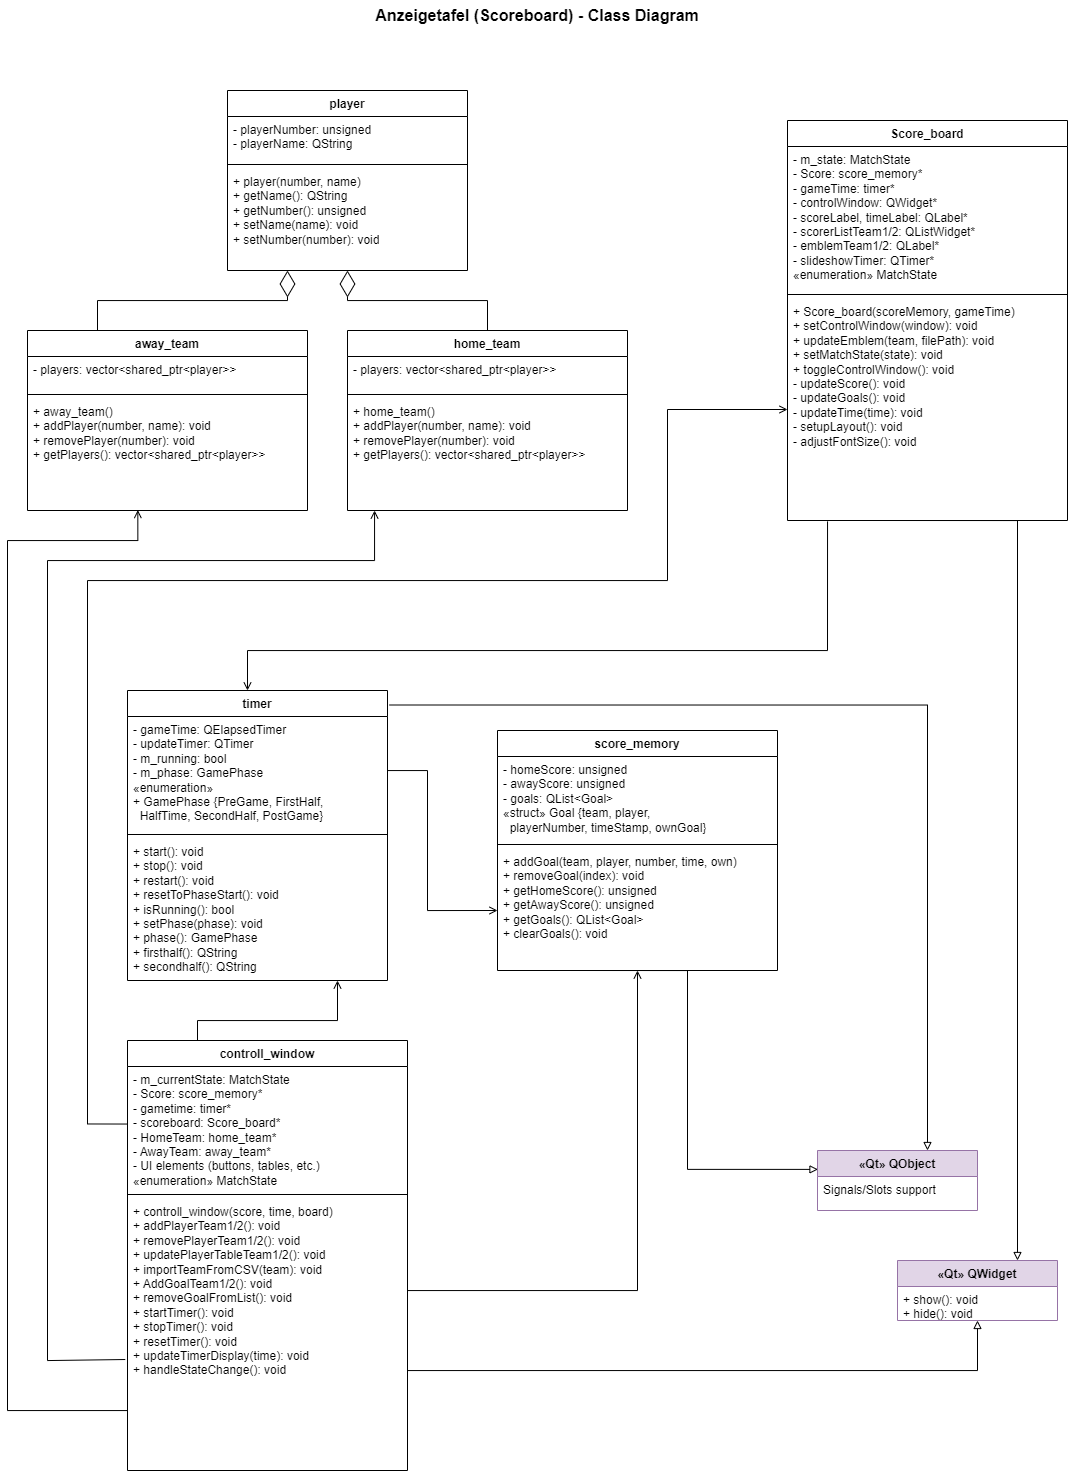

The diagram above was exported from draw.io. Its source (the exported page's mxGraphModel, read from the mxfile embedded in the PNG):
<mxGraphModel dx="1214" dy="1995" grid="1" gridSize="10" guides="1" tooltips="1" connect="1" arrows="1" fold="1" page="1" pageScale="1" pageWidth="1169" pageHeight="827" math="0" shadow="0">
  <root>
    <mxCell id="0" />
    <mxCell id="1" parent="0" />
    <mxCell id="player" value="player" style="swimlane;fontStyle=1;align=center;verticalAlign=top;childLayout=stackLayout;horizontal=1;startSize=26;horizontalStack=0;resizeParent=1;resizeParentMax=0;resizeLast=0;collapsible=1;marginBottom=0;whiteSpace=wrap;html=1;" parent="1" vertex="1">
      <mxGeometry x="250" y="90" width="240" height="180" as="geometry" />
    </mxCell>
    <mxCell id="player-attr" value="- playerNumber: unsigned&lt;br&gt;- playerName: QString" style="text;strokeColor=none;fillColor=none;align=left;verticalAlign=top;spacingLeft=4;spacingRight=4;overflow=hidden;rotatable=0;points=[[0,0.5],[1,0.5]];portConstraint=eastwest;whiteSpace=wrap;html=1;" parent="player" vertex="1">
      <mxGeometry y="26" width="240" height="44" as="geometry" />
    </mxCell>
    <mxCell id="player-line" value="" style="line;strokeWidth=1;fillColor=none;align=left;verticalAlign=middle;spacingTop=-1;spacingLeft=3;spacingRight=3;rotatable=0;labelPosition=right;points=[];portConstraint=eastwest;strokeColor=inherit;" parent="player" vertex="1">
      <mxGeometry y="70" width="240" height="8" as="geometry" />
    </mxCell>
    <mxCell id="player-methods" value="+ player(number, name)&lt;br&gt;+ getName(): QString&lt;br&gt;+ getNumber(): unsigned&lt;br&gt;+ setName(name): void&lt;br&gt;+ setNumber(number): void" style="text;strokeColor=none;fillColor=none;align=left;verticalAlign=top;spacingLeft=4;spacingRight=4;overflow=hidden;rotatable=0;points=[[0,0.5],[1,0.5]];portConstraint=eastwest;whiteSpace=wrap;html=1;" parent="player" vertex="1">
      <mxGeometry y="78" width="240" height="102" as="geometry" />
    </mxCell>
    <mxCell id="home_team" value="home_team" style="swimlane;fontStyle=1;align=center;verticalAlign=top;childLayout=stackLayout;horizontal=1;startSize=26;horizontalStack=0;resizeParent=1;resizeParentMax=0;resizeLast=0;collapsible=1;marginBottom=0;whiteSpace=wrap;html=1;" parent="1" vertex="1">
      <mxGeometry x="370" y="330" width="280" height="180" as="geometry" />
    </mxCell>
    <mxCell id="home_team-attr" value="- players: vector&amp;lt;shared_ptr&amp;lt;player&amp;gt;&amp;gt;" style="text;strokeColor=none;fillColor=none;align=left;verticalAlign=top;spacingLeft=4;spacingRight=4;overflow=hidden;rotatable=0;points=[[0,0.5],[1,0.5]];portConstraint=eastwest;whiteSpace=wrap;html=1;" parent="home_team" vertex="1">
      <mxGeometry y="26" width="280" height="34" as="geometry" />
    </mxCell>
    <mxCell id="home_team-line" value="" style="line;strokeWidth=1;fillColor=none;align=left;verticalAlign=middle;spacingTop=-1;spacingLeft=3;spacingRight=3;rotatable=0;labelPosition=right;points=[];portConstraint=eastwest;strokeColor=inherit;" parent="home_team" vertex="1">
      <mxGeometry y="60" width="280" height="8" as="geometry" />
    </mxCell>
    <mxCell id="home_team-methods" value="+ home_team()&lt;br&gt;+ addPlayer(number, name): void&lt;br&gt;+ removePlayer(number): void&lt;br&gt;+ getPlayers(): vector&amp;lt;shared_ptr&amp;lt;player&amp;gt;&amp;gt;" style="text;strokeColor=none;fillColor=none;align=left;verticalAlign=top;spacingLeft=4;spacingRight=4;overflow=hidden;rotatable=0;points=[[0,0.5],[1,0.5]];portConstraint=eastwest;whiteSpace=wrap;html=1;" parent="home_team" vertex="1">
      <mxGeometry y="68" width="280" height="112" as="geometry" />
    </mxCell>
    <mxCell id="away_team" value="away_team" style="swimlane;fontStyle=1;align=center;verticalAlign=top;childLayout=stackLayout;horizontal=1;startSize=26;horizontalStack=0;resizeParent=1;resizeParentMax=0;resizeLast=0;collapsible=1;marginBottom=0;whiteSpace=wrap;html=1;" parent="1" vertex="1">
      <mxGeometry x="50" y="330" width="280" height="180" as="geometry" />
    </mxCell>
    <mxCell id="away_team-attr" value="- players: vector&amp;lt;shared_ptr&amp;lt;player&amp;gt;&amp;gt;" style="text;strokeColor=none;fillColor=none;align=left;verticalAlign=top;spacingLeft=4;spacingRight=4;overflow=hidden;rotatable=0;points=[[0,0.5],[1,0.5]];portConstraint=eastwest;whiteSpace=wrap;html=1;" parent="away_team" vertex="1">
      <mxGeometry y="26" width="280" height="34" as="geometry" />
    </mxCell>
    <mxCell id="away_team-line" value="" style="line;strokeWidth=1;fillColor=none;align=left;verticalAlign=middle;spacingTop=-1;spacingLeft=3;spacingRight=3;rotatable=0;labelPosition=right;points=[];portConstraint=eastwest;strokeColor=inherit;" parent="away_team" vertex="1">
      <mxGeometry y="60" width="280" height="8" as="geometry" />
    </mxCell>
    <mxCell id="away_team-methods" value="+ away_team()&lt;br&gt;+ addPlayer(number, name): void&lt;br&gt;+ removePlayer(number): void&lt;br&gt;+ getPlayers(): vector&amp;lt;shared_ptr&amp;lt;player&amp;gt;&amp;gt;" style="text;strokeColor=none;fillColor=none;align=left;verticalAlign=top;spacingLeft=4;spacingRight=4;overflow=hidden;rotatable=0;points=[[0,0.5],[1,0.5]];portConstraint=eastwest;whiteSpace=wrap;html=1;" parent="away_team" vertex="1">
      <mxGeometry y="68" width="280" height="112" as="geometry" />
    </mxCell>
    <mxCell id="score_memory" value="score_memory" style="swimlane;fontStyle=1;align=center;verticalAlign=top;childLayout=stackLayout;horizontal=1;startSize=26;horizontalStack=0;resizeParent=1;resizeParentMax=0;resizeLast=0;collapsible=1;marginBottom=0;whiteSpace=wrap;html=1;" parent="1" vertex="1">
      <mxGeometry x="520" y="730" width="280" height="240" as="geometry" />
    </mxCell>
    <mxCell id="score_memory-attr" value="- homeScore: unsigned&lt;br&gt;- awayScore: unsigned&lt;br&gt;- goals: QList&amp;lt;Goal&amp;gt;&lt;br&gt;«struct» Goal {team, player,&lt;br&gt;&amp;nbsp; playerNumber, timeStamp, ownGoal}" style="text;strokeColor=none;fillColor=none;align=left;verticalAlign=top;spacingLeft=4;spacingRight=4;overflow=hidden;rotatable=0;points=[[0,0.5],[1,0.5]];portConstraint=eastwest;whiteSpace=wrap;html=1;" parent="score_memory" vertex="1">
      <mxGeometry y="26" width="280" height="84" as="geometry" />
    </mxCell>
    <mxCell id="score_memory-line" value="" style="line;strokeWidth=1;fillColor=none;align=left;verticalAlign=middle;spacingTop=-1;spacingLeft=3;spacingRight=3;rotatable=0;labelPosition=right;points=[];portConstraint=eastwest;strokeColor=inherit;" parent="score_memory" vertex="1">
      <mxGeometry y="110" width="280" height="8" as="geometry" />
    </mxCell>
    <mxCell id="score_memory-methods" value="+ addGoal(team, player, number, time, own)&lt;br&gt;+ removeGoal(index): void&lt;br&gt;+ getHomeScore(): unsigned&lt;br&gt;+ getAwayScore(): unsigned&lt;br&gt;+ getGoals(): QList&amp;lt;Goal&amp;gt;&lt;br&gt;+ clearGoals(): void" style="text;strokeColor=none;fillColor=none;align=left;verticalAlign=top;spacingLeft=4;spacingRight=4;overflow=hidden;rotatable=0;points=[[0,0.5],[1,0.5]];portConstraint=eastwest;whiteSpace=wrap;html=1;" parent="score_memory" vertex="1">
      <mxGeometry y="118" width="280" height="122" as="geometry" />
    </mxCell>
    <mxCell id="Score_board" value="Score_board" style="swimlane;fontStyle=1;align=center;verticalAlign=top;childLayout=stackLayout;horizontal=1;startSize=26;horizontalStack=0;resizeParent=1;resizeParentMax=0;resizeLast=0;collapsible=1;marginBottom=0;whiteSpace=wrap;html=1;" parent="1" vertex="1">
      <mxGeometry x="810" y="120" width="280" height="400" as="geometry" />
    </mxCell>
    <mxCell id="Score_board-attr" value="- m_state: MatchState&lt;br&gt;- Score: score_memory*&lt;br&gt;- gameTime: timer*&lt;br&gt;- controlWindow: QWidget*&lt;br&gt;- scoreLabel, timeLabel: QLabel*&lt;br&gt;- scorerListTeam1/2: QListWidget*&lt;br&gt;- emblemTeam1/2: QLabel*&lt;br&gt;- slideshowTimer: QTimer*&lt;br&gt;«enumeration» MatchState" style="text;strokeColor=none;fillColor=none;align=left;verticalAlign=top;spacingLeft=4;spacingRight=4;overflow=hidden;rotatable=0;points=[[0,0.5],[1,0.5]];portConstraint=eastwest;whiteSpace=wrap;html=1;" parent="Score_board" vertex="1">
      <mxGeometry y="26" width="280" height="144" as="geometry" />
    </mxCell>
    <mxCell id="Score_board-line" value="" style="line;strokeWidth=1;fillColor=none;align=left;verticalAlign=middle;spacingTop=-1;spacingLeft=3;spacingRight=3;rotatable=0;labelPosition=right;points=[];portConstraint=eastwest;strokeColor=inherit;" parent="Score_board" vertex="1">
      <mxGeometry y="170" width="280" height="8" as="geometry" />
    </mxCell>
    <mxCell id="Score_board-methods" value="+ Score_board(scoreMemory, gameTime)&lt;br&gt;+ setControlWindow(window): void&lt;br&gt;+ updateEmblem(team, filePath): void&lt;br&gt;+ setMatchState(state): void&lt;br&gt;+ toggleControlWindow(): void&lt;br&gt;- updateScore(): void&lt;br&gt;- updateGoals(): void&lt;br&gt;- updateTime(time): void&lt;br&gt;- setupLayout(): void&lt;br&gt;- adjustFontSize(): void" style="text;strokeColor=none;fillColor=none;align=left;verticalAlign=top;spacingLeft=4;spacingRight=4;overflow=hidden;rotatable=0;points=[[0,0.5],[1,0.5]];portConstraint=eastwest;whiteSpace=wrap;html=1;" parent="Score_board" vertex="1">
      <mxGeometry y="178" width="280" height="222" as="geometry" />
    </mxCell>
    <mxCell id="controll_window" value="controll_window" style="swimlane;fontStyle=1;align=center;verticalAlign=top;childLayout=stackLayout;horizontal=1;startSize=26;horizontalStack=0;resizeParent=1;resizeParentMax=0;resizeLast=0;collapsible=1;marginBottom=0;whiteSpace=wrap;html=1;" parent="1" vertex="1">
      <mxGeometry x="150" y="1040" width="280" height="430" as="geometry" />
    </mxCell>
    <mxCell id="controll_window-attr" value="- m_currentState: MatchState&lt;br&gt;- Score: score_memory*&lt;br&gt;- gametime: timer*&lt;br&gt;- scoreboard: Score_board*&lt;br&gt;- HomeTeam: home_team*&lt;br&gt;- AwayTeam: away_team*&lt;br&gt;- UI elements (buttons, tables, etc.)&lt;br&gt;«enumeration» MatchState" style="text;strokeColor=none;fillColor=none;align=left;verticalAlign=top;spacingLeft=4;spacingRight=4;overflow=hidden;rotatable=0;points=[[0,0.5],[1,0.5]];portConstraint=eastwest;whiteSpace=wrap;html=1;" parent="controll_window" vertex="1">
      <mxGeometry y="26" width="280" height="124" as="geometry" />
    </mxCell>
    <mxCell id="controll_window-line" value="" style="line;strokeWidth=1;fillColor=none;align=left;verticalAlign=middle;spacingTop=-1;spacingLeft=3;spacingRight=3;rotatable=0;labelPosition=right;points=[];portConstraint=eastwest;strokeColor=inherit;" parent="controll_window" vertex="1">
      <mxGeometry y="150" width="280" height="8" as="geometry" />
    </mxCell>
    <mxCell id="controll_window-methods" value="+ controll_window(score, time, board)&lt;br&gt;+ addPlayerTeam1/2(): void&lt;br&gt;+ removePlayerTeam1/2(): void&lt;br&gt;+ updatePlayerTableTeam1/2(): void&lt;br&gt;+ importTeamFromCSV(team): void&lt;br&gt;+ AddGoalTeam1/2(): void&lt;br&gt;+ removeGoalFromList(): void&lt;br&gt;+ startTimer(): void&lt;br&gt;+ stopTimer(): void&lt;br&gt;+ resetTimer(): void&lt;br&gt;+ updateTimerDisplay(time): void&lt;br&gt;+ handleStateChange(): void" style="text;strokeColor=none;fillColor=none;align=left;verticalAlign=top;spacingLeft=4;spacingRight=4;overflow=hidden;rotatable=0;points=[[0,0.5],[1,0.5]];portConstraint=eastwest;whiteSpace=wrap;html=1;" parent="controll_window" vertex="1">
      <mxGeometry y="158" width="280" height="272" as="geometry" />
    </mxCell>
    <mxCell id="qwidget" value="«Qt» QWidget" style="swimlane;fontStyle=1;align=center;verticalAlign=top;childLayout=stackLayout;horizontal=1;startSize=26;horizontalStack=0;resizeParent=1;resizeParentMax=0;resizeLast=0;collapsible=1;marginBottom=0;whiteSpace=wrap;html=1;fillColor=#e1d5e7;strokeColor=#9673a6;" parent="1" vertex="1">
      <mxGeometry x="920" y="1260" width="160" height="60" as="geometry" />
    </mxCell>
    <mxCell id="qwidget-methods" value="+ show(): void&lt;br&gt;+ hide(): void" style="text;strokeColor=none;fillColor=none;align=left;verticalAlign=top;spacingLeft=4;spacingRight=4;overflow=hidden;rotatable=0;points=[[0,0.5],[1,0.5]];portConstraint=eastwest;whiteSpace=wrap;html=1;" parent="qwidget" vertex="1">
      <mxGeometry y="26" width="160" height="34" as="geometry" />
    </mxCell>
    <mxCell id="qobject" value="«Qt» QObject" style="swimlane;fontStyle=1;align=center;verticalAlign=top;childLayout=stackLayout;horizontal=1;startSize=26;horizontalStack=0;resizeParent=1;resizeParentMax=0;resizeLast=0;collapsible=1;marginBottom=0;whiteSpace=wrap;html=1;fillColor=#e1d5e7;strokeColor=#9673a6;" parent="1" vertex="1">
      <mxGeometry x="840" y="1150" width="160" height="60" as="geometry" />
    </mxCell>
    <mxCell id="qobject-methods" value="Signals/Slots support" style="text;strokeColor=none;fillColor=none;align=left;verticalAlign=top;spacingLeft=4;spacingRight=4;overflow=hidden;rotatable=0;points=[[0,0.5],[1,0.5]];portConstraint=eastwest;whiteSpace=wrap;html=1;" parent="qobject" vertex="1">
      <mxGeometry y="26" width="160" height="34" as="geometry" />
    </mxCell>
    <mxCell id="home_team-player" value="" style="endArrow=diamondThin;endFill=0;endSize=24;html=1;rounded=0;exitX=0.5;exitY=0;exitDx=0;exitDy=0;entryX=0.5;entryY=1;entryDx=0;entryDy=0;edgeStyle=orthogonalEdgeStyle;" parent="1" source="home_team" target="player" edge="1">
      <mxGeometry width="160" relative="1" as="geometry">
        <mxPoint x="260" y="310" as="sourcePoint" />
        <mxPoint x="260" y="270" as="targetPoint" />
      </mxGeometry>
    </mxCell>
    <mxCell id="away_team-player" value="" style="endArrow=diamondThin;endFill=0;endSize=24;html=1;rounded=0;exitX=0.25;exitY=0;exitDx=0;exitDy=0;entryX=0.25;entryY=1;entryDx=0;entryDy=0;edgeStyle=orthogonalEdgeStyle;" parent="1" source="away_team" target="player" edge="1">
      <mxGeometry width="160" relative="1" as="geometry">
        <mxPoint x="190" y="540" as="sourcePoint" />
        <mxPoint x="190" y="270" as="targetPoint" />
      </mxGeometry>
    </mxCell>
    <mxCell id="controll_window-home_team" value="" style="endArrow=open;endFill=0;html=1;rounded=0;edgeStyle=orthogonalEdgeStyle;exitX=-0.008;exitY=0.592;exitDx=0;exitDy=0;exitPerimeter=0;" parent="1" source="controll_window-methods" target="home_team-methods" edge="1">
      <mxGeometry width="50" height="50" relative="1" as="geometry">
        <mxPoint x="110" y="1300" as="sourcePoint" />
        <mxPoint x="650" y="390" as="targetPoint" />
        <Array as="points">
          <mxPoint x="70" y="1360" />
          <mxPoint x="70" y="560" />
          <mxPoint x="397" y="560" />
        </Array>
      </mxGeometry>
    </mxCell>
    <mxCell id="controll_window-away_team" value="" style="endArrow=open;endFill=0;html=1;rounded=0;entryX=0.394;entryY=0.996;entryDx=0;entryDy=0;edgeStyle=orthogonalEdgeStyle;entryPerimeter=0;" parent="1" source="controll_window-methods" target="away_team-methods" edge="1">
      <mxGeometry width="50" height="50" relative="1" as="geometry">
        <mxPoint x="600" y="580" as="sourcePoint" />
        <mxPoint x="650" y="530" as="targetPoint" />
        <Array as="points">
          <mxPoint x="30" y="1410" />
          <mxPoint x="30" y="540" />
          <mxPoint x="160" y="540" />
        </Array>
      </mxGeometry>
    </mxCell>
    <mxCell id="controll_window-timer" value="" style="endArrow=open;endFill=0;html=1;rounded=0;exitX=0.25;exitY=0;exitDx=0;exitDy=0;edgeStyle=orthogonalEdgeStyle;" parent="1" source="controll_window" target="timer-methods" edge="1">
      <mxGeometry width="50" height="50" relative="1" as="geometry">
        <mxPoint x="600" y="330" as="sourcePoint" />
        <mxPoint x="290" y="1800" as="targetPoint" />
        <Array as="points">
          <mxPoint x="220" y="1020" />
          <mxPoint x="360" y="1020" />
        </Array>
      </mxGeometry>
    </mxCell>
    <mxCell id="controll_window-score_memory" value="" style="endArrow=open;endFill=0;html=1;rounded=0;exitX=1;exitY=0.5;exitDx=0;exitDy=0;entryX=0.5;entryY=1;entryDx=0;entryDy=0;edgeStyle=orthogonalEdgeStyle;" parent="1" source="controll_window-attr" target="score_memory" edge="1">
      <mxGeometry width="50" height="50" relative="1" as="geometry">
        <mxPoint x="600" y="330" as="sourcePoint" />
        <mxPoint x="650" y="280" as="targetPoint" />
        <Array as="points">
          <mxPoint x="430" y="1290" />
          <mxPoint x="660" y="1290" />
        </Array>
      </mxGeometry>
    </mxCell>
    <mxCell id="controll_window-Score_board" value="" style="endArrow=open;endFill=0;html=1;rounded=0;entryX=0;entryY=0.5;entryDx=0;entryDy=0;edgeStyle=orthogonalEdgeStyle;exitX=-0.003;exitY=0.464;exitDx=0;exitDy=0;exitPerimeter=0;" parent="1" source="controll_window-attr" target="Score_board-methods" edge="1">
      <mxGeometry width="50" height="50" relative="1" as="geometry">
        <mxPoint x="210" y="2090" as="sourcePoint" />
        <mxPoint x="650" y="450" as="targetPoint" />
        <Array as="points">
          <mxPoint x="110" y="1124" />
          <mxPoint x="110" y="580" />
          <mxPoint x="690" y="580" />
          <mxPoint x="690" y="409" />
        </Array>
      </mxGeometry>
    </mxCell>
    <mxCell id="Score_board-score_memory" value="" style="endArrow=open;endFill=0;html=1;rounded=0;exitX=1;exitY=0.25;exitDx=0;exitDy=0;entryX=0;entryY=0.75;entryDx=0;entryDy=0;edgeStyle=orthogonalEdgeStyle;" parent="1" source="timer" target="score_memory" edge="1">
      <mxGeometry width="50" height="50" relative="1" as="geometry">
        <mxPoint x="600" y="330" as="sourcePoint" />
        <mxPoint x="650" y="280" as="targetPoint" />
        <Array as="points">
          <mxPoint x="410" y="770" />
          <mxPoint x="450" y="770" />
          <mxPoint x="450" y="910" />
        </Array>
      </mxGeometry>
    </mxCell>
    <mxCell id="Score_board-timer" value="" style="endArrow=open;endFill=0;html=1;rounded=0;exitX=0.143;exitY=1.004;exitDx=0;exitDy=0;edgeStyle=orthogonalEdgeStyle;exitPerimeter=0;" parent="1" source="Score_board-methods" target="timer" edge="1">
      <mxGeometry width="50" height="50" relative="1" as="geometry">
        <mxPoint x="600" y="330" as="sourcePoint" />
        <mxPoint x="650" y="280" as="targetPoint" />
        <Array as="points">
          <mxPoint x="850" y="650" />
          <mxPoint x="270" y="650" />
        </Array>
      </mxGeometry>
    </mxCell>
    <mxCell id="Score_board-qwidget" value="" style="endArrow=block;endFill=0;html=1;rounded=0;exitX=0.25;exitY=1;exitDx=0;exitDy=0;entryX=0.75;entryY=0;entryDx=0;entryDy=0;edgeStyle=orthogonalEdgeStyle;" parent="1" source="Score_board" target="qwidget" edge="1">
      <mxGeometry width="50" height="50" relative="1" as="geometry">
        <mxPoint x="600" y="700" as="sourcePoint" />
        <mxPoint x="650" y="650" as="targetPoint" />
        <Array as="points">
          <mxPoint x="1040" y="520" />
        </Array>
      </mxGeometry>
    </mxCell>
    <mxCell id="controll_window-qwidget" value="" style="endArrow=block;endFill=0;html=1;rounded=0;entryX=0.5;entryY=1;entryDx=0;entryDy=0;edgeStyle=orthogonalEdgeStyle;" parent="1" source="controll_window-methods" target="qwidget" edge="1">
      <mxGeometry width="50" height="50" relative="1" as="geometry">
        <mxPoint x="840" y="1140" as="sourcePoint" />
        <mxPoint x="650" y="650" as="targetPoint" />
        <Array as="points">
          <mxPoint x="1000" y="1370" />
        </Array>
      </mxGeometry>
    </mxCell>
    <mxCell id="timer-qobject" value="" style="endArrow=block;endFill=0;html=1;rounded=0;exitX=1.008;exitY=0.05;exitDx=0;exitDy=0;edgeStyle=orthogonalEdgeStyle;exitPerimeter=0;" parent="1" source="timer" edge="1">
      <mxGeometry width="50" height="50" relative="1" as="geometry">
        <mxPoint x="600" y="700" as="sourcePoint" />
        <mxPoint x="950" y="1150" as="targetPoint" />
        <Array as="points">
          <mxPoint x="950" y="704" />
        </Array>
      </mxGeometry>
    </mxCell>
    <mxCell id="score_memory-qobject" value="" style="endArrow=block;endFill=0;html=1;rounded=0;exitX=0.25;exitY=1;exitDx=0;exitDy=0;entryX=0.003;entryY=-0.209;entryDx=0;entryDy=0;edgeStyle=orthogonalEdgeStyle;entryPerimeter=0;" parent="1" source="score_memory" target="qobject-methods" edge="1">
      <mxGeometry width="50" height="50" relative="1" as="geometry">
        <mxPoint x="600" y="700" as="sourcePoint" />
        <mxPoint x="650" y="650" as="targetPoint" />
        <Array as="points">
          <mxPoint x="710" y="970" />
          <mxPoint x="710" y="1169" />
        </Array>
      </mxGeometry>
    </mxCell>
    <mxCell id="title" value="&lt;b&gt;&lt;font style=&quot;font-size: 16px;&quot;&gt;Anzeigetafel (Scoreboard) - Class Diagram&lt;/font&gt;&lt;/b&gt;" style="text;html=1;align=center;verticalAlign=middle;whiteSpace=wrap;rounded=0;" parent="1" vertex="1">
      <mxGeometry x="360" width="400" height="30" as="geometry" />
    </mxCell>
    <mxCell id="timer" value="timer" style="swimlane;fontStyle=1;align=center;verticalAlign=top;childLayout=stackLayout;horizontal=1;startSize=26;horizontalStack=0;resizeParent=1;resizeParentMax=0;resizeLast=0;collapsible=1;marginBottom=0;whiteSpace=wrap;html=1;" parent="1" vertex="1">
      <mxGeometry x="150" y="690" width="260" height="290" as="geometry" />
    </mxCell>
    <mxCell id="timer-attr" value="- gameTime: QElapsedTimer&lt;br&gt;- updateTimer: QTimer&lt;br&gt;- m_running: bool&lt;br&gt;- m_phase: GamePhase&lt;br&gt;«enumeration»&lt;br&gt;+ GamePhase {PreGame, FirstHalf,&lt;br&gt;&amp;nbsp; HalfTime, SecondHalf, PostGame}" style="text;strokeColor=none;fillColor=none;align=left;verticalAlign=top;spacingLeft=4;spacingRight=4;overflow=hidden;rotatable=0;points=[[0,0.5],[1,0.5]];portConstraint=eastwest;whiteSpace=wrap;html=1;" parent="timer" vertex="1">
      <mxGeometry y="26" width="260" height="114" as="geometry" />
    </mxCell>
    <mxCell id="timer-line" value="" style="line;strokeWidth=1;fillColor=none;align=left;verticalAlign=middle;spacingTop=-1;spacingLeft=3;spacingRight=3;rotatable=0;labelPosition=right;points=[];portConstraint=eastwest;strokeColor=inherit;" parent="timer" vertex="1">
      <mxGeometry y="140" width="260" height="8" as="geometry" />
    </mxCell>
    <mxCell id="timer-methods" value="+ start(): void&lt;br&gt;+ stop(): void&lt;br&gt;+ restart(): void&lt;br&gt;+ resetToPhaseStart(): void&lt;br&gt;+ isRunning(): bool&lt;br&gt;+ setPhase(phase): void&lt;br&gt;+ phase(): GamePhase&lt;br&gt;+ firsthalf(): QString&lt;br&gt;+ secondhalf(): QString" style="text;strokeColor=none;fillColor=none;align=left;verticalAlign=top;spacingLeft=4;spacingRight=4;overflow=hidden;rotatable=0;points=[[0,0.5],[1,0.5]];portConstraint=eastwest;whiteSpace=wrap;html=1;" parent="timer" vertex="1">
      <mxGeometry y="148" width="260" height="142" as="geometry" />
    </mxCell>
  </root>
</mxGraphModel>